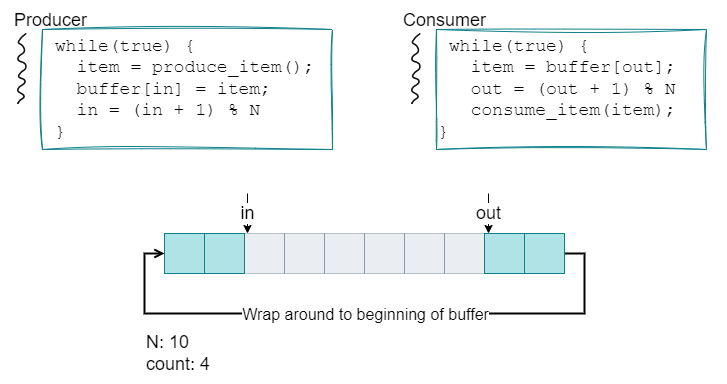

The diagram above was exported from draw.io. Its source (the exported page's mxGraphModel, read from the mxfile embedded in the PNG):
<mxGraphModel dx="1034" dy="764" grid="1" gridSize="10" guides="1" tooltips="1" connect="1" arrows="1" fold="1" page="1" pageScale="1" pageWidth="850" pageHeight="1100" math="0" shadow="0">
  <root>
    <mxCell id="0" />
    <mxCell id="1" parent="0" />
    <mxCell id="_j66nxFlhlnAyo5UDZly-19" value="" style="rounded=0;whiteSpace=wrap;html=1;fillColor=#b0e3e6;strokeColor=#0e8088;glass=0;shadow=0;" vertex="1" parent="1">
      <mxGeometry x="249" y="293" width="40" height="40" as="geometry" />
    </mxCell>
    <mxCell id="_j66nxFlhlnAyo5UDZly-20" value="" style="rounded=0;whiteSpace=wrap;html=1;fillColor=#b0e3e6;strokeColor=#0e8088;glass=0;shadow=0;" vertex="1" parent="1">
      <mxGeometry x="289" y="293" width="40" height="40" as="geometry" />
    </mxCell>
    <mxCell id="_j66nxFlhlnAyo5UDZly-21" value="" style="rounded=0;whiteSpace=wrap;html=1;fillColor=#bac8d3;strokeColor=#23445d;opacity=30;" vertex="1" parent="1">
      <mxGeometry x="329" y="293" width="40" height="40" as="geometry" />
    </mxCell>
    <mxCell id="_j66nxFlhlnAyo5UDZly-22" value="" style="rounded=0;whiteSpace=wrap;html=1;fillColor=#bac8d3;strokeColor=#23445d;opacity=30;" vertex="1" parent="1">
      <mxGeometry x="369" y="293" width="40" height="40" as="geometry" />
    </mxCell>
    <mxCell id="_j66nxFlhlnAyo5UDZly-23" value="" style="rounded=0;whiteSpace=wrap;html=1;fillColor=#bac8d3;strokeColor=#23445d;opacity=30;" vertex="1" parent="1">
      <mxGeometry x="409" y="293" width="40" height="40" as="geometry" />
    </mxCell>
    <mxCell id="_j66nxFlhlnAyo5UDZly-24" value="" style="rounded=0;whiteSpace=wrap;html=1;fillColor=#bac8d3;strokeColor=#23445d;opacity=30;" vertex="1" parent="1">
      <mxGeometry x="449" y="293" width="40" height="40" as="geometry" />
    </mxCell>
    <mxCell id="_j66nxFlhlnAyo5UDZly-25" value="" style="rounded=0;whiteSpace=wrap;html=1;fillColor=#bac8d3;strokeColor=#23445d;fillStyle=solid;opacity=30;" vertex="1" parent="1">
      <mxGeometry x="489" y="293" width="40" height="40" as="geometry" />
    </mxCell>
    <mxCell id="_j66nxFlhlnAyo5UDZly-26" value="" style="rounded=0;whiteSpace=wrap;html=1;fillColor=#bac8d3;strokeColor=#23445d;fillStyle=solid;opacity=30;" vertex="1" parent="1">
      <mxGeometry x="529" y="293" width="40" height="40" as="geometry" />
    </mxCell>
    <mxCell id="_j66nxFlhlnAyo5UDZly-27" value="" style="rounded=0;whiteSpace=wrap;html=1;fillColor=#b0e3e6;strokeColor=#0e8088;fillStyle=solid;glass=0;shadow=0;gradientColor=none;" vertex="1" parent="1">
      <mxGeometry x="569" y="293" width="40" height="40" as="geometry" />
    </mxCell>
    <mxCell id="_j66nxFlhlnAyo5UDZly-32" value="" style="edgeStyle=orthogonalEdgeStyle;rounded=0;orthogonalLoop=1;jettySize=auto;html=1;strokeWidth=2;entryX=0;entryY=0.5;entryDx=0;entryDy=0;exitX=1;exitY=0.5;exitDx=0;exitDy=0;endArrow=open;endFill=0;" edge="1" parent="1" source="_j66nxFlhlnAyo5UDZly-28" target="_j66nxFlhlnAyo5UDZly-19">
      <mxGeometry relative="1" as="geometry">
        <mxPoint x="729" y="313" as="targetPoint" />
        <Array as="points">
          <mxPoint x="669" y="313" />
          <mxPoint x="669" y="373" />
          <mxPoint x="229" y="373" />
          <mxPoint x="229" y="313" />
        </Array>
      </mxGeometry>
    </mxCell>
    <mxCell id="_j66nxFlhlnAyo5UDZly-33" value="Wrap around to beginning of buffer" style="edgeLabel;html=1;align=center;verticalAlign=middle;resizable=0;points=[];fontSize=16;" vertex="1" connectable="0" parent="_j66nxFlhlnAyo5UDZly-32">
      <mxGeometry x="0.0633" y="-3" relative="1" as="geometry">
        <mxPoint x="19" y="3" as="offset" />
      </mxGeometry>
    </mxCell>
    <mxCell id="_j66nxFlhlnAyo5UDZly-28" value="" style="rounded=0;whiteSpace=wrap;html=1;fillColor=#b0e3e6;strokeColor=#0e8088;glass=0;shadow=0;fillStyle=solid;gradientColor=none;" vertex="1" parent="1">
      <mxGeometry x="609" y="293" width="40" height="40" as="geometry" />
    </mxCell>
    <mxCell id="_j66nxFlhlnAyo5UDZly-62" value="N: 10&lt;br&gt;count: 4" style="text;html=1;align=left;verticalAlign=middle;resizable=0;points=[];autosize=1;strokeColor=none;fillColor=none;fontSize=18;" vertex="1" parent="1">
      <mxGeometry x="229" y="383" width="90" height="60" as="geometry" />
    </mxCell>
    <mxCell id="_j66nxFlhlnAyo5UDZly-63" value="in" style="endArrow=classic;html=1;rounded=1;fontSize=18;entryX=0.25;entryY=0;entryDx=0;entryDy=0;" edge="1" parent="1">
      <mxGeometry width="50" height="50" relative="1" as="geometry">
        <mxPoint x="332" y="253" as="sourcePoint" />
        <mxPoint x="332" y="293" as="targetPoint" />
      </mxGeometry>
    </mxCell>
    <mxCell id="_j66nxFlhlnAyo5UDZly-64" value="out" style="endArrow=classic;html=1;rounded=1;fontSize=18;entryX=0.25;entryY=0;entryDx=0;entryDy=0;" edge="1" parent="1">
      <mxGeometry width="50" height="50" relative="1" as="geometry">
        <mxPoint x="573" y="253" as="sourcePoint" />
        <mxPoint x="573" y="293" as="targetPoint" />
      </mxGeometry>
    </mxCell>
    <mxCell id="_j66nxFlhlnAyo5UDZly-68" value="" style="group" vertex="1" connectable="0" parent="1">
      <mxGeometry x="85" y="60" width="332" height="149" as="geometry" />
    </mxCell>
    <mxCell id="_j66nxFlhlnAyo5UDZly-56" value="Producer" style="text;html=1;align=center;verticalAlign=middle;resizable=0;points=[];autosize=1;strokeColor=none;fillColor=none;fontSize=18;" vertex="1" parent="_j66nxFlhlnAyo5UDZly-68">
      <mxGeometry width="100" height="40" as="geometry" />
    </mxCell>
    <mxCell id="_j66nxFlhlnAyo5UDZly-66" value="&amp;nbsp;while(true) {&lt;br&gt;&amp;nbsp; &amp;nbsp;item = produce_item();&lt;br&gt;&amp;nbsp; &amp;nbsp;buffer[in] = item;&lt;br&gt;&amp;nbsp; &amp;nbsp;in = (in + 1) % N&lt;br&gt;&amp;nbsp;}" style="text;html=1;align=left;verticalAlign=middle;resizable=0;points=[];autosize=1;strokeColor=#0e8088;fillColor=none;fontSize=18;fontFamily=Courier New;sketch=1;curveFitting=1;jiggle=2;" vertex="1" parent="_j66nxFlhlnAyo5UDZly-68">
      <mxGeometry x="42" y="29" width="290" height="120" as="geometry" />
    </mxCell>
    <mxCell id="_j66nxFlhlnAyo5UDZly-55" value="" style="shape=stencil(lZ1J0hzHDYVPw21FzsNalu+hCFEWw7KooCQPtzdgunp46P4quJPpfH9XZSKBh7E+1O9+//mH3z5+KOn3P758/vvHf3368Y+fP9S/fCjl068/f/zy6Q/7rw/1+w/1u58+f/n4ty+f//z1x6//+7cffKX/1z8+/9P/wr+/4vY6dnVUSf/5+i/pGPl///DXr+t/+fTr4/p69PK0Ph+pwvp0tC7ra3m/fs2jLllPz7Pa0fR5doL1+SjtaX05/+Hl+jmPtWR9n7C+HT3Lenqeaduxn9bXo8D7jnXUKus77P/o55+7r1+03rbjeT/bkWF93/r37UBgP/tQeWjH7LC+HvP5ffuRYP+7ne+W9f8XqJfr21J57vg8rR/9WR7GkWl9OUaX9QPkoe5jPD/PPNKG9ePoQ9bj369Hm0/rF//9pM+/UP7t5/ezPOwjwf748UxZ3+jv1yMlWb/g+U2dddE/6SggEHkdrSpggMbK9gbPT5RNBgcATCMUBWzYIwM00YmmhOCQs91xeenbtr0GmFBWBdAv2LbOANhw711NPctpNsUCu2T3ZGYFVJKMfeypgE6iXVVVGGCB7rW7Np9tR2Zl1NKRAqDAI7VwOw3QSb2MYxUFLALsIBqmwEihlmMmBTR4h96PNhSwQJb6OjXoDTDxkUbQSQboIHwjKA0DLBA+s5pVtnUdhczmDDRknQL/GrBV7xmAFNm8KZUbYKOamUWZnQEGUZ12MokbdUmoNeY40lIAGVsjU6KMDUCiMQM7NXqX4RdWUvri/BF2aWU9aSNsRHhWIEgGGAzYz2rGdGEGg7LqUYcC6OAMoJzTdCsD8lDAoG0t59+7Afq5De/OYScFTDrpHc6B9ZLJUq4KuBDvJYB5yu+7C6S7NNEo2p3OWwF0p03NCFkydlVI85WTnD4AiJz0uK23K/WOn4uqNLtKms/sw8oK6PBILWg+A0yyouOo4sKYXqJfqKfkPABIVZqdrk0BDUSjTvViDDDhkWpT+lMz6lb7v2cAkGjYuYphNwBZILuQolsNgFTa+NKzaNSColGS8lYDECMzEyh8yQDIjHt46YoEKzJjA5D2Nmq+mgI2/MI+T+m23lQr6THV3ZUd1nHu4G39QB49zyN6WL/g7+8gdxMdPt9RkYqFitvYoNAMA5DL57RlKIB8dBdUAWwMUtmmrqkAumyuHpoCGpyCCUHaCiC5s1dMRQEUuGlZr7N7H+DNtGB8DEDcyhR3/IVKsR67KUMBHR7JPIHSFUCsYdz84AcAKYwRHF3bt0K8JMQPDEDSajSjBsCEg4sRxsbhAKOs+Vk0WsGY4WrK0w1A0rqGOlgGoHdY63ziG4ADDjvrfTBA5biz8JLGins3pUqt8SMNNW+NQ5nbSEAAUKx3L6UZdgcbAXY46X7Gjt4BxOIaeSIiY4AhSmByPH+rd2+ATr+w1P1pCyOmvktLAYMsbjChpqkK7dJQUmwAEm+XpeeD6wm1xi5KM/otZvEakE4jewNkdE7WVN1qADrp1dVv7Tdq89bRlch7Of2bd866WFEDUKRodr1AvaBhjx6ZmRjyBMZSG2cAdLC62od+kV8pId9QjwnnYDZOor+9naz3XTxNH6mdOaB3HllvCiBVadIvNs4Am/yloUqgf2tc8/5W7zwyif4aYLNHJmrGPNkKsuQ0uymAlIC5IkOkdWIcxwPSTQHkGTtXD7+wwSiWYOOcQcEu3UNVDwAKmnj65FkZ942s0qOYVQEUts9BGQ/jrZQ+6Uqwxk1Y3jqJz480bknX14CpIY3BSeWS1QKZWsBcRTvzBg8AiuN4qKorgLS3eSi6SxUNu7m1QkMHZ6LtxolbZgBMtWZ1XQ2AyY2uQXUDUJTFFFkKAHJ2XVXKLjFJ7CHgYIBMLs3WMKUBCnkoQXsPpqFmsuZSAN1pM4pzKoByRjMrSbTfpCs6m4b4vAyBg7lCTgxAnuLcSn8MsEA0jM0IqzRXEGPk7QWA2My6GagHAAmfUTgpRRkTd8m8LIlrGIA039rq+NnZ40tvDbUaABMDS5OuHgRnQF4KwATN0EyzueQU8FpNr+jkBP4Kht0EntK6c4dHymjY51BFNjNG4Y3ozmdVaf9CZVO+60kBdHB+5Z/PYVYs1HAjuxXQSPOFIIIBJhHdolpjNqxNMb9Q+NK8VYO9o6HiDhiAUg91q+NnPkumsH0/Ve8DoDGrTAGAwc1AsDwNS1yjK5txcSRWWVSRzYEHZyRRFJnpc3okj/NPBSAjG2rYDUCBwXyT/htgITnJ+bRoD4AJaiZksUwrUFhjqqK09RgLPXMx5/rFdUtNDeLiwswgFStjbiaEZhdHA7zMaiqAAhR2ZMJjVkFP2ktjZIsqXk4vyegKIKEwXi93zQAUiipdpcgAm7N24jmY+aJ6VM8LFgVgqrIrB1gNb3MNUcp1EQ3ImtAxKoSJhKZeqAHo+rep6RYDUG6zJ3UqDUC3uVe1n07nqCwqOAJGVOil3X4GAHk/d8r8AKDgr9cgCWDiIxkvkgCFAYgpmQGXML/TOeIxI2gNTt15MkQeaaOxMi0toajN9HBO9a8MgFysK+ve+WqXIoAukJ2DFPHtwj5iUGSbC0JHyPUbgO6D+/7yCxeR1hTqcivaK6eHUwFUxNdDBakBJhUiplBa3NAkttB7YAByyFrI6u6G0WIPazYFkI2rU9X9Zte7NiU+BqgEyEpMDECeQwk1eXtgSLCMUxAeABgdq2pQ9gUBzWrj9sSoTA75yj25BiHkjffE+FsO1WZ7MV8K9Gcvtg+nXryt31jT2oOS2Vix3YNsbyx8aaEMPnH5aDzlzVxJ00u+nqKy2lnjG4Trc9ggvAiniD2sx4Irjch6LpWk+sWBUblFyLFsLmJpmt/z9SwQ4Xl4vVQS+XqqhgzqmjMHQwMSm1tHRlB0Gz2eoR6Yrado29AU7uaKnaGev8szmNiQsPL16BFqx8XlhVQNxD9Qg9bdyKTKiwtPOrRoqHBzmr680FjUC1UCx9noShWN7VwI6LeuD6WDZgEoJOd9RqKBJm5QrhreNQCpFHOxJfK/B+roHMoS9sBLFvuzvA6H2ERVO7M7XjOnH4HgUEjOzkGqDPZF0C8K6oWL3cM5cODSfHIJUW9OO5lPLuHdXbkvqGtIzuk4N07qS1cMUfesPQTuUhB/b+HgCuZ4+gyUqDCFSsFTK2yiok0u7BZ1bQkwX5AizmMG1pI5ExZq1w2APnkOHZpcZOnJiACgKzpDv6I58fgLWW/c2lhaMXYI/S2sr/JtnQog8jKaxrTXxObAEToi18Q73YNbZAAsBKoh9DfwTnsJWVMAZYbtTkvnkQFIVbauzYEGoJaAFoO8A1+67vALrO69ITrECmmCQH0V+rtoNF0BQDfOmWEI8mKnRSgfNAD2IG+tpFtcI+ZNnwFA5+DuqQgfZ/PiuVW8DiOERyv31mpdhadxaU/PGMXDelIAKQQiM8pdUu9xcZFRiJfdW+berFexvk3WeH1gahYmk/micxDmRttZtcHP81+Yz5JKfc+vkZnSihBP4FEFrRZIzYnhjZw0jDUvG11SAJAZjIMB5sBr73VnRQEYUQiN0B5w5y58LXXggvIyQplAx13yTrutAIple2eMvENDL7IuvfkGIAXfgp9nAApNtxHuQsU6zJ7UTZpMno3a6klzsV1fajfnLRz2jqlGAJUveWfMUABdaC/DkW29aHSpaqR8+A0lg0JHhmesKKG1lBZ6+w4ltZNaZn8rAlR9aaOipIZXU6/Hy++oZquqEzMmutwrhzrMiU7M3KEEa2BZpbdaNwUQLfRW66EAbOYuyoXvGau3DkAA0DuMEQo3ucJwxBLdjh1KI6t9cOeP7vTUAKP9JkbkQ82WV3FRtWoOu8R9/i1WPjdMyrUWDq5xKj9pvnY09BhqGBg1GnbG1JueuwEqhyWXJuW8zJjMbqi1GZXtdNahXYO73XLogbqo3jauoe9Q8D4Ym5ExR16yTmX3OdxpzmobwdK6ZK6SzCFfO7gO0wBiUAare+d8UwGYJyxKTjrnAHxbhwLwpLsq43uD0DuSqD1QC3POeYdGl8WTl7KmkE1TUZK6hFhJn9jX6KmY0OhCYTRj90J0vXyAnPqiN65zYKJ2tXGdC8rrDN09HZmAaT5tj+uoyLxaVc6hcfvDVB+3szLuSRMIV71osY+LOzL6CN1uF2GAUDbYK9ZVjuDS+EQSJrpidjsP8Bmh18D7GimcWTWG2wtGuufQgGnPmMs3CicF5f2ierOo09R5nIjxVm384s76FWYo9AvuvZRr9ITO684KaJyv26FioPEciF1D3ztP8fL6oKQAStntpuMd28QwS2w99lvOjyT3oXEQwQDaDT1QWne4cY0jrDtkTVpHL2uHXgNvxaf5A6Fs0JQntgM19eMaD45ZoUyqMSObOwxSLZj5MSWg0wEKGvYZXPx2kb0K7XEGoHeIw2PbRfYq6+Sle3HwOx9IzyEjXzJNqjNFON3VQgt4S+hPt9A/5Jab4ktRWrnZv4bRlu1i3FTRYrKW8KRjNLQl7lXuYWQWF6OUHIZybYy/G2+V3FLlyl6j0pJBqBxhznHc1OIbp7vqg4i+JYR9H9LzJkQuevJilFIJo5pZ1Wctnais6bOGNSt3DmVluJWr7sNwOifVuD86auoiOqF8uN5qDl9rozCkrfJscA1dVx6C6wKXFUC6KIf2+8o2Ibcwo62gIcyhur0Wnr+cwjzxzFWPoTK8ssb2uj75hYSBgxJmFtYLfVpezPujvp7aw0knjimFqevlchqXWP+yMYPbgg9dNjoZLXR7eN0S+W5Jg+NlcVajqpnyYZNszCUCagAMmSbNQvs0ciIkVUv8fNw5O3s6onZiYtyj83Jwg5s3spKqwhVv5h1K3XDhzqHZ1GH1Wm6ey6uyxHOmvPtS3qFhrbd33XQF4DvEC1Q5WRRaRO+Ff2/fQV668FSDEYYRF241Cva/ZGSS3o08FIAfj4jizeOOZ4iAFq4KGPHzGhvLOEbVuToGIO/wPirlBuCWr741sJwvaFjoBrz3E78GhBbIzHMTeih2ydyf3JNG3jJ3QLcZZs8PHoIbviuSebKbO15hbjvOc1laqpi5BbKG6UOZW9drfjXdHozi/dsUDwDkGi0cHJfuuhsjosGlWTk+UkNy4p8I6ArAgUhx4H7jMvCk9Wi5oniH+mavC6fQnlq4XLhjMnwAoPDIzPClh4JR6BU+VpGxzj9+GCJz4U5WEp0TN3tVtT054YDNHL56YgD0HGYoxEcKYEpaG9zwgdz0SRUxHoHzA/2MDFFDP2MpX8Oofo0VNTglxj01qfzAggP3lPUzPlQZW0PB8eCoU9GijIt5d6HRgufrtxUGfaI/4sX3+pkmnD4RJqU0jNj2EcZkY3mSGX35+5xBHzWMQ8aJ7iMMDClYOTR2+MABytss4RsN2Ehj3HEIs+Po8dIwZ+aqoRK+DoLZ/NU1dJEx1LTCnAr+cId3OTRZT5Z+h+a8hPrH23WrrieTNzUPya1we2mC7eLvL/XR0tUYXakN5QDE3mrzEjr73lmn+4kDa7fS/IuvZKVQv5xQ4PaOG0SBrB2GvieMxe1Q5ZA46/Wt3z28XG//cf/I4k+ffvnl6zcaH/9//Sij/dPXDzrW7/8L);lineShape=1;shadow=0;sketch=0;" vertex="1" parent="_j66nxFlhlnAyo5UDZly-68">
      <mxGeometry x="17.00000000000003" y="33" width="8.65" height="70" as="geometry" />
    </mxCell>
    <mxCell id="_j66nxFlhlnAyo5UDZly-69" value="" style="group" vertex="1" connectable="0" parent="1">
      <mxGeometry x="479" y="60" width="332" height="149" as="geometry" />
    </mxCell>
    <mxCell id="_j66nxFlhlnAyo5UDZly-70" value="Consumer" style="text;html=1;align=center;verticalAlign=middle;resizable=0;points=[];autosize=1;strokeColor=none;fillColor=none;fontSize=18;" vertex="1" parent="_j66nxFlhlnAyo5UDZly-69">
      <mxGeometry x="-5" width="110" height="40" as="geometry" />
    </mxCell>
    <mxCell id="_j66nxFlhlnAyo5UDZly-71" value="&amp;nbsp;while(true) {&lt;br&gt;&amp;nbsp; &amp;nbsp;item = buffer[out];&lt;br&gt;&amp;nbsp; &amp;nbsp;out = (out + 1) % N&lt;br&gt;&amp;nbsp; &amp;nbsp;consume_item(item);&amp;nbsp;&lt;br&gt;}" style="text;html=1;align=left;verticalAlign=middle;resizable=0;points=[];autosize=1;strokeColor=#0e8088;fillColor=none;fontSize=18;fontFamily=Courier New;sketch=1;curveFitting=1;jiggle=2;" vertex="1" parent="_j66nxFlhlnAyo5UDZly-69">
      <mxGeometry x="42" y="29" width="270" height="120" as="geometry" />
    </mxCell>
    <mxCell id="_j66nxFlhlnAyo5UDZly-72" value="" style="shape=stencil(lZ1J0hzHDYVPw21FzsNalu+hCFEWw7KooCQPtzdgunp46P4quJPpfH9XZSKBh7E+1O9+//mH3z5+KOn3P758/vvHf3368Y+fP9S/fCjl068/f/zy6Q/7rw/1+w/1u58+f/n4ty+f//z1x6//+7cffKX/1z8+/9P/wr+/4vY6dnVUSf/5+i/pGPl///DXr+t/+fTr4/p69PK0Ph+pwvp0tC7ra3m/fs2jLllPz7Pa0fR5doL1+SjtaX05/+Hl+jmPtWR9n7C+HT3Lenqeaduxn9bXo8D7jnXUKus77P/o55+7r1+03rbjeT/bkWF93/r37UBgP/tQeWjH7LC+HvP5ffuRYP+7ne+W9f8XqJfr21J57vg8rR/9WR7GkWl9OUaX9QPkoe5jPD/PPNKG9ePoQ9bj369Hm0/rF//9pM+/UP7t5/ezPOwjwf748UxZ3+jv1yMlWb/g+U2dddE/6SggEHkdrSpggMbK9gbPT5RNBgcATCMUBWzYIwM00YmmhOCQs91xeenbtr0GmFBWBdAv2LbOANhw711NPctpNsUCu2T3ZGYFVJKMfeypgE6iXVVVGGCB7rW7Np9tR2Zl1NKRAqDAI7VwOw3QSb2MYxUFLALsIBqmwEihlmMmBTR4h96PNhSwQJb6OjXoDTDxkUbQSQboIHwjKA0DLBA+s5pVtnUdhczmDDRknQL/GrBV7xmAFNm8KZUbYKOamUWZnQEGUZ12MokbdUmoNeY40lIAGVsjU6KMDUCiMQM7NXqX4RdWUvri/BF2aWU9aSNsRHhWIEgGGAzYz2rGdGEGg7LqUYcC6OAMoJzTdCsD8lDAoG0t59+7Afq5De/OYScFTDrpHc6B9ZLJUq4KuBDvJYB5yu+7C6S7NNEo2p3OWwF0p03NCFkydlVI85WTnD4AiJz0uK23K/WOn4uqNLtKms/sw8oK6PBILWg+A0yyouOo4sKYXqJfqKfkPABIVZqdrk0BDUSjTvViDDDhkWpT+lMz6lb7v2cAkGjYuYphNwBZILuQolsNgFTa+NKzaNSColGS8lYDECMzEyh8yQDIjHt46YoEKzJjA5D2Nmq+mgI2/MI+T+m23lQr6THV3ZUd1nHu4G39QB49zyN6WL/g7+8gdxMdPt9RkYqFitvYoNAMA5DL57RlKIB8dBdUAWwMUtmmrqkAumyuHpoCGpyCCUHaCiC5s1dMRQEUuGlZr7N7H+DNtGB8DEDcyhR3/IVKsR67KUMBHR7JPIHSFUCsYdz84AcAKYwRHF3bt0K8JMQPDEDSajSjBsCEg4sRxsbhAKOs+Vk0WsGY4WrK0w1A0rqGOlgGoHdY63ziG4ADDjvrfTBA5biz8JLGins3pUqt8SMNNW+NQ5nbSEAAUKx3L6UZdgcbAXY46X7Gjt4BxOIaeSIiY4AhSmByPH+rd2+ATr+w1P1pCyOmvktLAYMsbjChpqkK7dJQUmwAEm+XpeeD6wm1xi5KM/otZvEakE4jewNkdE7WVN1qADrp1dVv7Tdq89bRlch7Of2bd866WFEDUKRodr1AvaBhjx6ZmRjyBMZSG2cAdLC62od+kV8pId9QjwnnYDZOor+9naz3XTxNH6mdOaB3HllvCiBVadIvNs4Am/yloUqgf2tc8/5W7zwyif4aYLNHJmrGPNkKsuQ0uymAlIC5IkOkdWIcxwPSTQHkGTtXD7+wwSiWYOOcQcEu3UNVDwAKmnj65FkZ942s0qOYVQEUts9BGQ/jrZQ+6Uqwxk1Y3jqJz480bknX14CpIY3BSeWS1QKZWsBcRTvzBg8AiuN4qKorgLS3eSi6SxUNu7m1QkMHZ6LtxolbZgBMtWZ1XQ2AyY2uQXUDUJTFFFkKAHJ2XVXKLjFJ7CHgYIBMLs3WMKUBCnkoQXsPpqFmsuZSAN1pM4pzKoByRjMrSbTfpCs6m4b4vAyBg7lCTgxAnuLcSn8MsEA0jM0IqzRXEGPk7QWA2My6GagHAAmfUTgpRRkTd8m8LIlrGIA039rq+NnZ40tvDbUaABMDS5OuHgRnQF4KwATN0EyzueQU8FpNr+jkBP4Kht0EntK6c4dHymjY51BFNjNG4Y3ozmdVaf9CZVO+60kBdHB+5Z/PYVYs1HAjuxXQSPOFIIIBJhHdolpjNqxNMb9Q+NK8VYO9o6HiDhiAUg91q+NnPkumsH0/Ve8DoDGrTAGAwc1AsDwNS1yjK5txcSRWWVSRzYEHZyRRFJnpc3okj/NPBSAjG2rYDUCBwXyT/htgITnJ+bRoD4AJaiZksUwrUFhjqqK09RgLPXMx5/rFdUtNDeLiwswgFStjbiaEZhdHA7zMaiqAAhR2ZMJjVkFP2ktjZIsqXk4vyegKIKEwXi93zQAUiipdpcgAm7N24jmY+aJ6VM8LFgVgqrIrB1gNb3MNUcp1EQ3ImtAxKoSJhKZeqAHo+rep6RYDUG6zJ3UqDUC3uVe1n07nqCwqOAJGVOil3X4GAHk/d8r8AKDgr9cgCWDiIxkvkgCFAYgpmQGXML/TOeIxI2gNTt15MkQeaaOxMi0toajN9HBO9a8MgFysK+ve+WqXIoAukJ2DFPHtwj5iUGSbC0JHyPUbgO6D+/7yCxeR1hTqcivaK6eHUwFUxNdDBakBJhUiplBa3NAkttB7YAByyFrI6u6G0WIPazYFkI2rU9X9Zte7NiU+BqgEyEpMDECeQwk1eXtgSLCMUxAeABgdq2pQ9gUBzWrj9sSoTA75yj25BiHkjffE+FsO1WZ7MV8K9Gcvtg+nXryt31jT2oOS2Vix3YNsbyx8aaEMPnH5aDzlzVxJ00u+nqKy2lnjG4Trc9ggvAiniD2sx4Irjch6LpWk+sWBUblFyLFsLmJpmt/z9SwQ4Xl4vVQS+XqqhgzqmjMHQwMSm1tHRlB0Gz2eoR6Yrado29AU7uaKnaGev8szmNiQsPL16BFqx8XlhVQNxD9Qg9bdyKTKiwtPOrRoqHBzmr680FjUC1UCx9noShWN7VwI6LeuD6WDZgEoJOd9RqKBJm5QrhreNQCpFHOxJfK/B+roHMoS9sBLFvuzvA6H2ERVO7M7XjOnH4HgUEjOzkGqDPZF0C8K6oWL3cM5cODSfHIJUW9OO5lPLuHdXbkvqGtIzuk4N07qS1cMUfesPQTuUhB/b+HgCuZ4+gyUqDCFSsFTK2yiok0u7BZ1bQkwX5AizmMG1pI5ExZq1w2APnkOHZpcZOnJiACgKzpDv6I58fgLWW/c2lhaMXYI/S2sr/JtnQog8jKaxrTXxObAEToi18Q73YNbZAAsBKoh9DfwTnsJWVMAZYbtTkvnkQFIVbauzYEGoJaAFoO8A1+67vALrO69ITrECmmCQH0V+rtoNF0BQDfOmWEI8mKnRSgfNAD2IG+tpFtcI+ZNnwFA5+DuqQgfZ/PiuVW8DiOERyv31mpdhadxaU/PGMXDelIAKQQiM8pdUu9xcZFRiJfdW+berFexvk3WeH1gahYmk/micxDmRttZtcHP81+Yz5JKfc+vkZnSihBP4FEFrRZIzYnhjZw0jDUvG11SAJAZjIMB5sBr73VnRQEYUQiN0B5w5y58LXXggvIyQplAx13yTrutAIple2eMvENDL7IuvfkGIAXfgp9nAApNtxHuQsU6zJ7UTZpMno3a6klzsV1fajfnLRz2jqlGAJUveWfMUABdaC/DkW29aHSpaqR8+A0lg0JHhmesKKG1lBZ6+w4ltZNaZn8rAlR9aaOipIZXU6/Hy++oZquqEzMmutwrhzrMiU7M3KEEa2BZpbdaNwUQLfRW66EAbOYuyoXvGau3DkAA0DuMEQo3ucJwxBLdjh1KI6t9cOeP7vTUAKP9JkbkQ82WV3FRtWoOu8R9/i1WPjdMyrUWDq5xKj9pvnY09BhqGBg1GnbG1JueuwEqhyWXJuW8zJjMbqi1GZXtdNahXYO73XLogbqo3jauoe9Q8D4Ym5ExR16yTmX3OdxpzmobwdK6ZK6SzCFfO7gO0wBiUAare+d8UwGYJyxKTjrnAHxbhwLwpLsq43uD0DuSqD1QC3POeYdGl8WTl7KmkE1TUZK6hFhJn9jX6KmY0OhCYTRj90J0vXyAnPqiN65zYKJ2tXGdC8rrDN09HZmAaT5tj+uoyLxaVc6hcfvDVB+3szLuSRMIV71osY+LOzL6CN1uF2GAUDbYK9ZVjuDS+EQSJrpidjsP8Bmh18D7GimcWTWG2wtGuufQgGnPmMs3CicF5f2ierOo09R5nIjxVm384s76FWYo9AvuvZRr9ITO684KaJyv26FioPEciF1D3ztP8fL6oKQAStntpuMd28QwS2w99lvOjyT3oXEQwQDaDT1QWne4cY0jrDtkTVpHL2uHXgNvxaf5A6Fs0JQntgM19eMaD45ZoUyqMSObOwxSLZj5MSWg0wEKGvYZXPx2kb0K7XEGoHeIw2PbRfYq6+Sle3HwOx9IzyEjXzJNqjNFON3VQgt4S+hPt9A/5Jab4ktRWrnZv4bRlu1i3FTRYrKW8KRjNLQl7lXuYWQWF6OUHIZybYy/G2+V3FLlyl6j0pJBqBxhznHc1OIbp7vqg4i+JYR9H9LzJkQuevJilFIJo5pZ1Wctnais6bOGNSt3DmVluJWr7sNwOifVuD86auoiOqF8uN5qDl9rozCkrfJscA1dVx6C6wKXFUC6KIf2+8o2Ibcwo62gIcyhur0Wnr+cwjzxzFWPoTK8ssb2uj75hYSBgxJmFtYLfVpezPujvp7aw0knjimFqevlchqXWP+yMYPbgg9dNjoZLXR7eN0S+W5Jg+NlcVajqpnyYZNszCUCagAMmSbNQvs0ciIkVUv8fNw5O3s6onZiYtyj83Jwg5s3spKqwhVv5h1K3XDhzqHZ1GH1Wm6ey6uyxHOmvPtS3qFhrbd33XQF4DvEC1Q5WRRaRO+Ff2/fQV668FSDEYYRF241Cva/ZGSS3o08FIAfj4jizeOOZ4iAFq4KGPHzGhvLOEbVuToGIO/wPirlBuCWr741sJwvaFjoBrz3E78GhBbIzHMTeih2ydyf3JNG3jJ3QLcZZs8PHoIbviuSebKbO15hbjvOc1laqpi5BbKG6UOZW9drfjXdHozi/dsUDwDkGi0cHJfuuhsjosGlWTk+UkNy4p8I6ArAgUhx4H7jMvCk9Wi5oniH+mavC6fQnlq4XLhjMnwAoPDIzPClh4JR6BU+VpGxzj9+GCJz4U5WEp0TN3tVtT054YDNHL56YgD0HGYoxEcKYEpaG9zwgdz0SRUxHoHzA/2MDFFDP2MpX8Oofo0VNTglxj01qfzAggP3lPUzPlQZW0PB8eCoU9GijIt5d6HRgufrtxUGfaI/4sX3+pkmnD4RJqU0jNj2EcZkY3mSGX35+5xBHzWMQ8aJ7iMMDClYOTR2+MABytss4RsN2Ehj3HEIs+Po8dIwZ+aqoRK+DoLZ/NU1dJEx1LTCnAr+cId3OTRZT5Z+h+a8hPrH23WrrieTNzUPya1we2mC7eLvL/XR0tUYXakN5QDE3mrzEjr73lmn+4kDa7fS/IuvZKVQv5xQ4PaOG0SBrB2GvieMxe1Q5ZA46/Wt3z28XG//cf/I4k+ffvnl6zcaH/9//Sij/dPXDzrW7/8L);lineShape=1;shadow=0;sketch=0;" vertex="1" parent="_j66nxFlhlnAyo5UDZly-69">
      <mxGeometry x="17.00000000000003" y="33" width="8.65" height="70" as="geometry" />
    </mxCell>
  </root>
</mxGraphModel>